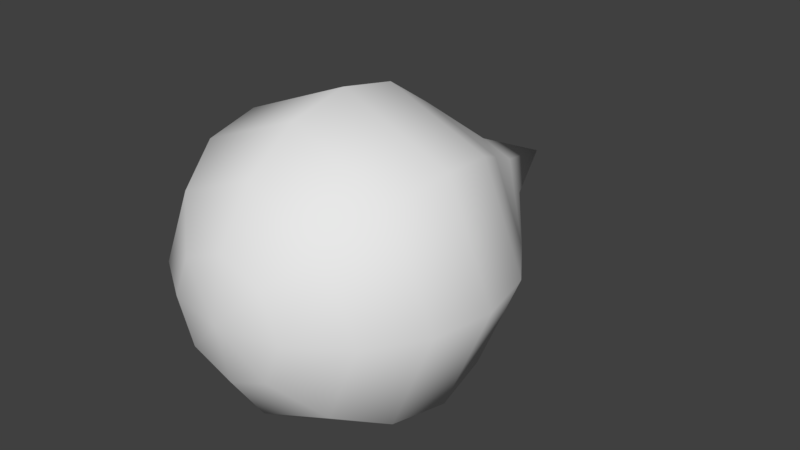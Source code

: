 # Source: color.blend  (saved by Blender 2.79.0; exported with 4.5.12 LTS)
import bpy
from mathutils import Matrix  # noqa: F401  (used for matrix-valued properties, if any)

bpy.ops.wm.read_factory_settings(use_empty=True)
scene = bpy.context.scene
scene.name = 'Scene'

# ---- collections
col_collection_1 = bpy.data.collections.new('Collection 1'); scene.collection.children.link(col_collection_1)

# ---- world
world_world = bpy.data.worlds.new('World'); scene.world = world_world
world_world.color = (0.05088, 0.05088, 0.05088)
world_world.use_sun_shadow = False
world_world.sun_shadow_jitter_overblur = 0.0
world_world.cycles.sampling_method = 'MANUAL'

# ---- meshes
me_sphere = bpy.data.meshes.new('Sphere')
me_sphere.from_pydata([(0.0, -0.06633, -0.9337), (-1.068e-07, 1.861, 0.06633), (0.2067, 1.223, -0.1403), (0.5, 0.6408, -0.4337), (0.6533, 0.3163, -0.5869), (0.7071, -0.06633, -0.6408), (0.6533, -0.449, -0.5869), (0.5, -0.7734, -0.4337), (0.2706, -0.9902, -0.2043), (0.2923, 1.223, 0.06633), (0.7071, 0.6408, 0.06633), (0.9239, 0.3163, 0.06633), (1.0, -0.06633, 0.06633), (0.9239, -0.449, 0.06633), (0.7071, -0.7734, 0.06633), (0.3827, -0.9902, 0.06633), (8.882e-16, -1.066, 0.06633), (0.2067, 1.223, 0.273), (0.5, 0.6408, 0.5663), (0.6533, 0.3163, 0.7196), (0.7071, -0.06633, 0.7734), (0.6533, -0.449, 0.7196), (0.5, -0.7734, 0.5663), (0.2706, -0.9902, 0.3369), (9.428e-09, 1.223, 0.3586), (1.244e-08, 0.6408, 0.7734), (4.224e-08, 0.3163, 0.9902), (1.244e-08, -0.06633, 1.066), (4.224e-08, -0.449, 0.9902), (1.244e-08, -0.7734, 0.7734), (1.244e-08, -0.9902, 0.449), (-0.2067, 1.223, 0.273), (-0.5, 0.6408, 0.5663), (-0.6533, 0.3163, 0.7196), (-0.7071, -0.06633, 0.7734), (-0.6533, -0.449, 0.7196), (-0.5, -0.7734, 0.5663), (-0.2706, -0.9902, 0.3369), (-0.2923, 1.223, 0.06633), (-0.7071, 0.6408, 0.06633), (-0.9239, 0.3163, 0.06633), (-1.0, -0.06633, 0.06633), (-0.9239, -0.449, 0.06633), (-0.7071, -0.7734, 0.06633), (-0.3827, -0.9902, 0.06633), (-0.2067, 1.223, -0.1403), (-0.5, 0.6408, -0.4337), (-0.6533, 0.3163, -0.5869), (-0.7071, -0.06633, -0.6408), (-0.6533, -0.449, -0.5869), (-0.5, -0.7734, -0.4337), (-0.2706, -0.9902, -0.2043), (-1.953e-09, 1.223, -0.226), (-1.736e-08, 0.6408, -0.6408), (-4.717e-08, 0.3163, -0.8575), (-4.717e-08, -0.449, -0.8575), (-1.736e-08, -0.7734, -0.6408), (-2.462e-09, -0.9902, -0.3163)], [], [(57, 56, 7, 8), (55, 0, 5, 6), (54, 53, 3, 4), (52, 1, 2), (16, 57, 8), (56, 55, 6, 7), (0, 54, 4, 5), (53, 52, 2, 3), (16, 8, 15), (7, 6, 13, 14), (5, 4, 11, 12), (3, 2, 9, 10), (8, 7, 14, 15), (6, 5, 12, 13), (4, 3, 10, 11), (2, 1, 9), (12, 11, 19, 20), (10, 9, 17, 18), (15, 14, 22, 23), (13, 12, 20, 21), (11, 10, 18, 19), (9, 1, 17), (16, 15, 23), (14, 13, 21, 22), (23, 22, 29, 30), (21, 20, 27, 28), (19, 18, 25, 26), (17, 1, 24), (16, 23, 30), (22, 21, 28, 29), (20, 19, 26, 27), (18, 17, 24, 25), (26, 25, 32, 33), (24, 1, 31), (16, 30, 37), (29, 28, 35, 36), (27, 26, 33, 34), (25, 24, 31, 32), (30, 29, 36, 37), (28, 27, 34, 35), (16, 37, 44), (36, 35, 42, 43), (34, 33, 40, 41), (32, 31, 38, 39), (37, 36, 43, 44), (35, 34, 41, 42), (33, 32, 39, 40), (31, 1, 38), (39, 38, 45, 46), (44, 43, 50, 51), (42, 41, 48, 49), (40, 39, 46, 47), (38, 1, 45), (16, 44, 51), (43, 42, 49, 50), (41, 40, 47, 48), (51, 50, 56, 57), (49, 48, 0, 55), (47, 46, 53, 54), (45, 1, 52), (16, 51, 57), (50, 49, 55, 56), (48, 47, 54, 0), (46, 45, 52, 53)])
me_sphere.polygons.foreach_set('use_smooth', [True] * 64)
me_sphere.use_remesh_preserve_volume = False
me_sphere.use_remesh_preserve_attributes = False
me_sphere.use_mirror_vertex_groups = False
me_sphere.update()

# ---- objects
ob_sphere = bpy.data.objects.new('Sphere', me_sphere)

# ---- transforms, parenting, visibility, modifiers, constraints
ob_sphere.location = (0.0, 0.0, 0.0)
ob_sphere.lineart.crease_threshold = 0.0

# ---- collection membership
col_collection_1.objects.link(ob_sphere)

# ---- scene / render settings (as saved in the file)
scene.frame_start = 1; scene.frame_end = 250; scene.frame_set(1)
scene.render.engine = 'BLENDER_EEVEE_NEXT'
scene.render.resolution_percentage = 50
scene.render.dither_intensity = 0.0
scene.cycles.use_denoising = False
scene.cycles.samples = 128
scene.cycles.sampling_pattern = 'TABULATED_SOBOL'
scene.cycles.use_adaptive_sampling = False
scene.cycles.use_light_tree = False
scene.cycles.blur_glossy = 0.0
scene.cycles.sample_clamp_indirect = 0.0
scene.view_settings.view_transform = 'Standard'
bpy.context.view_layer.update()

# ---- added for rendering (the .blend has no active camera and no usable light): camera, sun
cam_auto = bpy.data.cameras.new('AutoCamera')
cam_auto.lens = 50.0
cam_auto.sensor_width = 36.0
cam_auto.clip_end = 1000.0
ob_auto_camera = bpy.data.objects.new('AutoCamera', cam_auto)
scene.collection.objects.link(ob_auto_camera)
ob_auto_camera.location = (3.76589, -4.12194, 3.07905)
ob_auto_camera.rotation_euler = (1.09748, -7.21219e-08, 0.694738)
scene.camera = ob_auto_camera
light_auto_sun = bpy.data.lights.new('AutoSun', 'SUN')
light_auto_sun.energy = 3.0
light_auto_sun.angle = 0.0523599
ob_auto_sun = bpy.data.objects.new('AutoSun', light_auto_sun)
scene.collection.objects.link(ob_auto_sun)
ob_auto_sun.rotation_euler = (0.872665, 0.174533, 0.523599)
bpy.context.view_layer.update()
